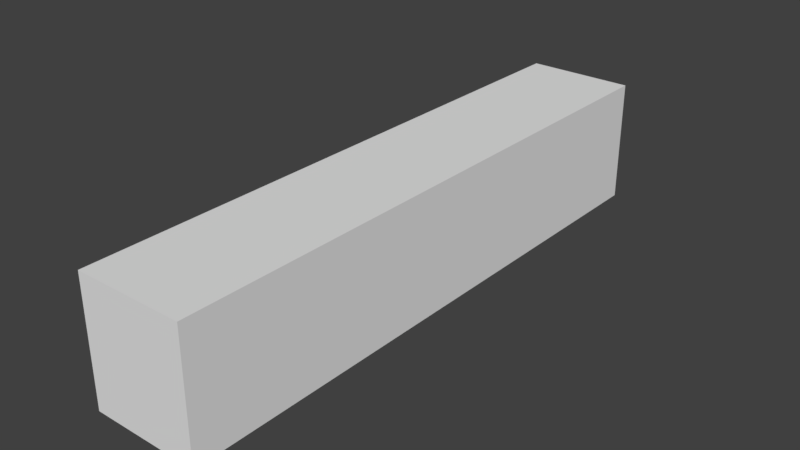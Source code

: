 # Source: Shell.blend  (saved by Blender 2.79.0; exported with 4.5.12 LTS)
import bpy
from mathutils import Matrix  # noqa: F401  (used for matrix-valued properties, if any)

bpy.ops.wm.read_factory_settings(use_empty=True)
scene = bpy.context.scene
scene.name = 'Scene'

# ---- collections
col_collection_1 = bpy.data.collections.new('Collection 1'); scene.collection.children.link(col_collection_1)

# ---- world
world_world = bpy.data.worlds.new('World'); scene.world = world_world
world_world.color = (0.05088, 0.05088, 0.05088)
world_world.use_sun_shadow = False
world_world.sun_shadow_jitter_overblur = 0.0
world_world.cycles.sampling_method = 'MANUAL'

# ---- meshes
me_cube_002 = bpy.data.meshes.new('Cube.002')
me_cube_002.from_pydata([(0.2185, -1.187, 0.25), (0.2185, 1.187, 0.25), (-0.2185, -1.187, 0.25), (-0.2185, 1.187, 0.25), (0.2185, -1.187, -0.25), (0.2185, 1.187, -0.25), (-0.2185, -1.187, -0.25), (-0.2185, 1.187, -0.25)], [], [(0, 1, 3, 2), (2, 3, 7, 6), (6, 7, 5, 4), (4, 5, 1, 0), (2, 6, 4, 0), (7, 3, 1, 5)])
me_cube_002.use_remesh_preserve_volume = False
me_cube_002.use_remesh_preserve_attributes = False
me_cube_002.use_mirror_vertex_groups = False
me_cube_002.update()

# ---- objects
ob_cube = bpy.data.objects.new('Cube', me_cube_002)

# ---- transforms, parenting, visibility, modifiers, constraints
ob_cube.location = (0.0, 0.0, 0.0)
ob_cube.lineart.crease_threshold = 0.0

# ---- collection membership
col_collection_1.objects.link(ob_cube)

# ---- scene / render settings (as saved in the file)
scene.frame_start = 1; scene.frame_end = 250; scene.frame_set(2)
scene.render.engine = 'BLENDER_EEVEE_NEXT'
scene.render.resolution_percentage = 50
scene.render.dither_intensity = 0.0
scene.cycles.use_denoising = False
scene.cycles.samples = 128
scene.cycles.sampling_pattern = 'TABULATED_SOBOL'
scene.cycles.use_adaptive_sampling = False
scene.cycles.use_light_tree = False
scene.cycles.blur_glossy = 0.0
scene.cycles.sample_clamp_indirect = 0.0
scene.view_settings.view_transform = 'Standard'
bpy.context.view_layer.update()

# ---- added for rendering (the .blend has no active camera and no usable light): camera, sun
cam_auto = bpy.data.cameras.new('AutoCamera')
cam_auto.lens = 50.0
cam_auto.sensor_width = 36.0
cam_auto.clip_end = 1000.0
ob_auto_camera = bpy.data.objects.new('AutoCamera', cam_auto)
scene.collection.objects.link(ob_auto_camera)
ob_auto_camera.location = (2.27996, -2.73595, 1.82397)
ob_auto_camera.rotation_euler = (1.09748, -7.21219e-08, 0.694738)
scene.camera = ob_auto_camera
light_auto_sun = bpy.data.lights.new('AutoSun', 'SUN')
light_auto_sun.energy = 3.0
light_auto_sun.angle = 0.0523599
ob_auto_sun = bpy.data.objects.new('AutoSun', light_auto_sun)
scene.collection.objects.link(ob_auto_sun)
ob_auto_sun.rotation_euler = (0.872665, 0.174533, 0.523599)
bpy.context.view_layer.update()
